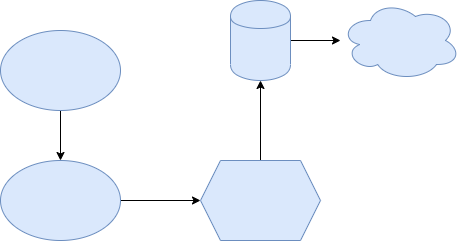

The diagram above was exported from draw.io. Its source (the exported page's mxGraphModel, read from the mxfile embedded in the PNG):
<mxGraphModel dx="946" dy="646" grid="1" gridSize="10" guides="1" tooltips="1" connect="1" arrows="1" fold="1" page="1" pageScale="1" pageWidth="827" pageHeight="1169" math="0" shadow="0">
  <root>
    <mxCell id="0" />
    <mxCell id="1" parent="0" />
    <mxCell id="5qMArC0BSTSA2wXwf98W-5" value="" style="edgeStyle=orthogonalEdgeStyle;rounded=0;orthogonalLoop=1;jettySize=auto;html=1;" edge="1" parent="1" source="5qMArC0BSTSA2wXwf98W-1" target="5qMArC0BSTSA2wXwf98W-4">
      <mxGeometry relative="1" as="geometry" />
    </mxCell>
    <mxCell id="5qMArC0BSTSA2wXwf98W-1" value="" style="ellipse;whiteSpace=wrap;html=1;fillColor=#dae8fc;strokeColor=#6c8ebf;" vertex="1" parent="1">
      <mxGeometry x="170" y="150" width="120" height="80" as="geometry" />
    </mxCell>
    <mxCell id="5qMArC0BSTSA2wXwf98W-7" value="" style="edgeStyle=orthogonalEdgeStyle;rounded=0;orthogonalLoop=1;jettySize=auto;html=1;" edge="1" parent="1" source="5qMArC0BSTSA2wXwf98W-4" target="5qMArC0BSTSA2wXwf98W-6">
      <mxGeometry relative="1" as="geometry" />
    </mxCell>
    <mxCell id="5qMArC0BSTSA2wXwf98W-4" value="" style="ellipse;whiteSpace=wrap;html=1;strokeColor=#6c8ebf;fillColor=#dae8fc;" vertex="1" parent="1">
      <mxGeometry x="170" y="280" width="120" height="80" as="geometry" />
    </mxCell>
    <mxCell id="5qMArC0BSTSA2wXwf98W-9" value="" style="edgeStyle=orthogonalEdgeStyle;rounded=0;orthogonalLoop=1;jettySize=auto;html=1;" edge="1" parent="1" source="5qMArC0BSTSA2wXwf98W-6" target="5qMArC0BSTSA2wXwf98W-8">
      <mxGeometry relative="1" as="geometry" />
    </mxCell>
    <mxCell id="5qMArC0BSTSA2wXwf98W-6" value="" style="shape=hexagon;perimeter=hexagonPerimeter2;whiteSpace=wrap;html=1;fixedSize=1;strokeColor=#6c8ebf;fillColor=#dae8fc;" vertex="1" parent="1">
      <mxGeometry x="370" y="280" width="120" height="80" as="geometry" />
    </mxCell>
    <mxCell id="5qMArC0BSTSA2wXwf98W-11" value="" style="edgeStyle=orthogonalEdgeStyle;rounded=0;orthogonalLoop=1;jettySize=auto;html=1;" edge="1" parent="1" source="5qMArC0BSTSA2wXwf98W-8" target="5qMArC0BSTSA2wXwf98W-10">
      <mxGeometry relative="1" as="geometry" />
    </mxCell>
    <mxCell id="5qMArC0BSTSA2wXwf98W-8" value="" style="shape=cylinder;whiteSpace=wrap;html=1;boundedLbl=1;backgroundOutline=1;strokeColor=#6c8ebf;fillColor=#dae8fc;" vertex="1" parent="1">
      <mxGeometry x="400" y="120" width="60" height="80" as="geometry" />
    </mxCell>
    <mxCell id="5qMArC0BSTSA2wXwf98W-10" value="" style="ellipse;shape=cloud;whiteSpace=wrap;html=1;strokeColor=#6c8ebf;fillColor=#dae8fc;" vertex="1" parent="1">
      <mxGeometry x="510" y="120" width="120" height="80" as="geometry" />
    </mxCell>
  </root>
</mxGraphModel>